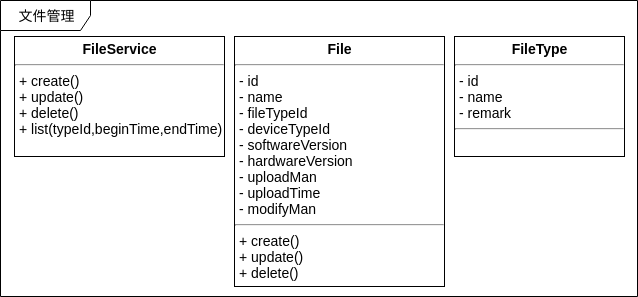

The diagram above was exported from draw.io. Its source (the exported page's mxGraphModel, read from the mxfile embedded in the PNG):
<mxGraphModel dx="1007" dy="628" grid="1" gridSize="10" guides="1" tooltips="1" connect="1" arrows="1" fold="1" page="1" pageScale="1" pageWidth="850" pageHeight="1100" math="0" shadow="0">
  <root>
    <mxCell id="0" />
    <mxCell id="1" parent="0" />
    <mxCell id="2KOzH4CsE0ct0_GWBmL0-1" value="文件管理" style="shape=umlFrame;whiteSpace=wrap;html=1;rounded=0;shadow=0;comic=0;labelBackgroundColor=none;strokeColor=#000000;strokeWidth=1;fillColor=#ffffff;fontFamily=Verdana;fontSize=14;fontColor=#000000;align=center;width=90;height=30;" parent="1" vertex="1">
      <mxGeometry x="46" y="54" width="637" height="296" as="geometry" />
    </mxCell>
    <mxCell id="2KOzH4CsE0ct0_GWBmL0-2" value="&lt;p style=&quot;margin: 4px 0px 0px ; text-align: center ; font-size: 14px&quot;&gt;&lt;b&gt;FileService&lt;/b&gt;&lt;/p&gt;&lt;hr style=&quot;font-size: 14px&quot;&gt;&lt;p style=&quot;margin: 0px 0px 0px 4px ; font-size: 14px&quot;&gt;+ create()&lt;/p&gt;&lt;p style=&quot;margin: 0px 0px 0px 4px ; font-size: 14px&quot;&gt;+ update()&lt;/p&gt;&lt;p style=&quot;margin: 0px 0px 0px 4px ; font-size: 14px&quot;&gt;+ delete()&lt;/p&gt;&lt;p style=&quot;margin: 0px 0px 0px 4px ; font-size: 14px&quot;&gt;+ list(typeId,beginTime,endTime)&lt;/p&gt;" style="verticalAlign=top;align=left;overflow=fill;fontSize=14;fontFamily=Helvetica;html=1;" parent="1" vertex="1">
      <mxGeometry x="60" y="90" width="210" height="120" as="geometry" />
    </mxCell>
    <mxCell id="kRoeJmcZswXiqJmZhXYh-1" value="&lt;p style=&quot;margin: 4px 0px 0px ; text-align: center ; font-size: 14px&quot;&gt;&lt;b&gt;File&lt;/b&gt;&lt;br&gt;&lt;/p&gt;&lt;hr style=&quot;font-size: 14px&quot;&gt;&lt;p style=&quot;margin: 0px 0px 0px 4px ; font-size: 14px&quot;&gt;- id&lt;/p&gt;&lt;p style=&quot;margin: 0px 0px 0px 4px ; font-size: 14px&quot;&gt;- name&lt;/p&gt;&lt;p style=&quot;margin: 0px 0px 0px 4px ; font-size: 14px&quot;&gt;- fileTypeId&lt;/p&gt;&lt;p style=&quot;margin: 0px 0px 0px 4px ; font-size: 14px&quot;&gt;- deviceTypeId&lt;/p&gt;&lt;p style=&quot;margin: 0px 0px 0px 4px ; font-size: 14px&quot;&gt;- softwareVersion&lt;/p&gt;&lt;p style=&quot;margin: 0px 0px 0px 4px ; font-size: 14px&quot;&gt;- hardwareVersion&lt;/p&gt;&lt;p style=&quot;margin: 0px 0px 0px 4px ; font-size: 14px&quot;&gt;- uploadMan&lt;/p&gt;&lt;p style=&quot;margin: 0px 0px 0px 4px ; font-size: 14px&quot;&gt;- uploadTime&lt;/p&gt;&lt;p style=&quot;margin: 0px 0px 0px 4px ; font-size: 14px&quot;&gt;- modifyMan&lt;/p&gt;&lt;hr style=&quot;font-size: 14px&quot;&gt;&lt;p style=&quot;margin: 0px 0px 0px 4px ; font-size: 14px&quot;&gt;+ create()&lt;/p&gt;&lt;p style=&quot;margin: 0px 0px 0px 4px ; font-size: 14px&quot;&gt;+ update()&lt;/p&gt;&lt;p style=&quot;margin: 0px 0px 0px 4px ; font-size: 14px&quot;&gt;+ delete()&lt;/p&gt;" style="verticalAlign=top;align=left;overflow=fill;fontSize=14;fontFamily=Helvetica;html=1;" parent="1" vertex="1">
      <mxGeometry x="280" y="90" width="210" height="250" as="geometry" />
    </mxCell>
    <mxCell id="kRoeJmcZswXiqJmZhXYh-2" value="&lt;p style=&quot;margin: 4px 0px 0px ; text-align: center ; font-size: 14px&quot;&gt;&lt;b&gt;FileType&lt;/b&gt;&lt;br&gt;&lt;/p&gt;&lt;hr style=&quot;font-size: 14px&quot;&gt;&lt;p style=&quot;margin: 0px 0px 0px 4px ; font-size: 14px&quot;&gt;- id&lt;/p&gt;&lt;p style=&quot;margin: 0px 0px 0px 4px ; font-size: 14px&quot;&gt;- name&lt;/p&gt;&lt;p style=&quot;margin: 0px 0px 0px 4px ; font-size: 14px&quot;&gt;- remark&lt;/p&gt;&lt;hr style=&quot;font-size: 14px&quot;&gt;&lt;p style=&quot;margin: 0px 0px 0px 4px ; font-size: 14px&quot;&gt;&lt;br&gt;&lt;/p&gt;" style="verticalAlign=top;align=left;overflow=fill;fontSize=14;fontFamily=Helvetica;html=1;" parent="1" vertex="1">
      <mxGeometry x="500" y="90" width="170" height="120" as="geometry" />
    </mxCell>
  </root>
</mxGraphModel>